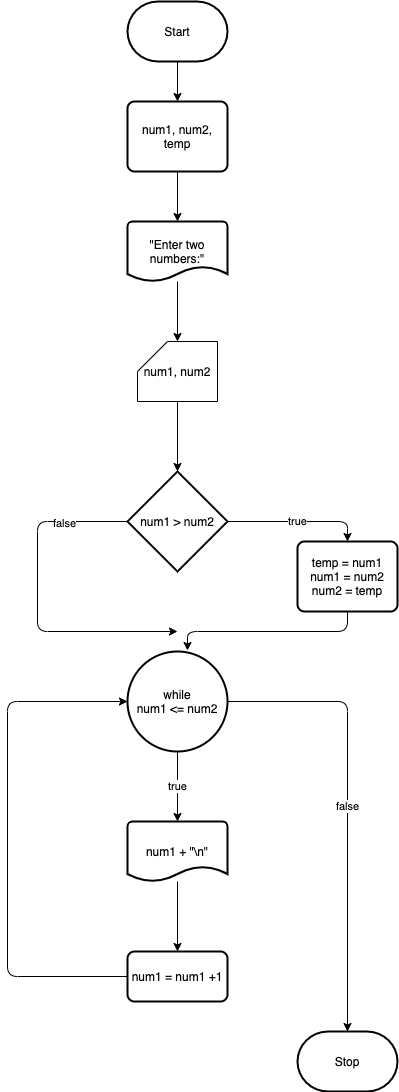

The diagram above was exported from draw.io. Its source (the exported page's mxGraphModel, read from the mxfile embedded in the PNG):
<mxGraphModel dx="706" dy="584" grid="1" gridSize="10" guides="1" tooltips="1" connect="1" arrows="1" fold="1" page="1" pageScale="1" pageWidth="850" pageHeight="1100" background="#ffffff" math="0" shadow="0">
  <root>
    <mxCell id="0" />
    <mxCell id="1" parent="0" />
    <mxCell id="5" style="edgeStyle=none;html=1;entryX=0.5;entryY=0;entryDx=0;entryDy=0;strokeColor=#000000;" parent="1" source="2" target="3" edge="1">
      <mxGeometry relative="1" as="geometry" />
    </mxCell>
    <mxCell id="2" value="Start" style="strokeWidth=2;html=1;shape=mxgraph.flowchart.terminator;whiteSpace=wrap;" parent="1" vertex="1">
      <mxGeometry x="310" y="50" width="100" height="60" as="geometry" />
    </mxCell>
    <mxCell id="9" style="edgeStyle=none;html=1;entryX=0.5;entryY=0;entryDx=0;entryDy=0;entryPerimeter=0;strokeColor=#000000;" parent="1" source="3" target="6" edge="1">
      <mxGeometry relative="1" as="geometry" />
    </mxCell>
    <mxCell id="3" value="num1, num2, temp" style="rounded=1;whiteSpace=wrap;html=1;absoluteArcSize=1;arcSize=14;strokeWidth=2;" parent="1" vertex="1">
      <mxGeometry x="310" y="150" width="100" height="70" as="geometry" />
    </mxCell>
    <mxCell id="8" style="edgeStyle=none;html=1;entryX=0.5;entryY=0;entryDx=0;entryDy=0;entryPerimeter=0;strokeColor=#000000;" parent="1" source="6" target="7" edge="1">
      <mxGeometry relative="1" as="geometry" />
    </mxCell>
    <mxCell id="6" value="&quot;Enter two numbers:&quot;" style="strokeWidth=2;html=1;shape=mxgraph.flowchart.document2;whiteSpace=wrap;size=0.25;" parent="1" vertex="1">
      <mxGeometry x="310" y="270" width="100" height="60" as="geometry" />
    </mxCell>
    <mxCell id="20" style="edgeStyle=none;html=1;entryX=0.5;entryY=0;entryDx=0;entryDy=0;entryPerimeter=0;strokeColor=#000000;" edge="1" parent="1" source="7" target="19">
      <mxGeometry relative="1" as="geometry" />
    </mxCell>
    <mxCell id="7" value="num1, num2" style="shape=card;whiteSpace=wrap;html=1;" parent="1" vertex="1">
      <mxGeometry x="320" y="390" width="80" height="60" as="geometry" />
    </mxCell>
    <mxCell id="13" value="true" style="edgeStyle=none;html=1;entryX=0.5;entryY=0;entryDx=0;entryDy=0;entryPerimeter=0;strokeColor=#000000;" parent="1" source="10" target="12" edge="1">
      <mxGeometry relative="1" as="geometry" />
    </mxCell>
    <mxCell id="18" value="false" style="edgeStyle=none;html=1;strokeColor=#000000;" parent="1" source="10" target="17" edge="1">
      <mxGeometry relative="1" as="geometry">
        <Array as="points">
          <mxPoint x="530" y="750" />
        </Array>
      </mxGeometry>
    </mxCell>
    <mxCell id="10" value="while&lt;br&gt;num1 &amp;lt;= num2" style="strokeWidth=2;html=1;shape=mxgraph.flowchart.start_2;whiteSpace=wrap;" parent="1" vertex="1">
      <mxGeometry x="310" y="700" width="100" height="100" as="geometry" />
    </mxCell>
    <mxCell id="15" style="edgeStyle=none;html=1;strokeColor=#000000;" parent="1" source="12" target="14" edge="1">
      <mxGeometry relative="1" as="geometry" />
    </mxCell>
    <mxCell id="12" value="num1 + &quot;\n&quot;" style="strokeWidth=2;html=1;shape=mxgraph.flowchart.document2;whiteSpace=wrap;size=0.25;" parent="1" vertex="1">
      <mxGeometry x="310" y="870" width="100" height="60" as="geometry" />
    </mxCell>
    <mxCell id="16" style="edgeStyle=none;html=1;entryX=0;entryY=0.5;entryDx=0;entryDy=0;entryPerimeter=0;strokeColor=#000000;" parent="1" source="14" target="10" edge="1">
      <mxGeometry relative="1" as="geometry">
        <Array as="points">
          <mxPoint x="190" y="1025" />
          <mxPoint x="190" y="750" />
        </Array>
      </mxGeometry>
    </mxCell>
    <mxCell id="14" value="num1 = num1 +1" style="rounded=1;whiteSpace=wrap;html=1;absoluteArcSize=1;arcSize=14;strokeWidth=2;" parent="1" vertex="1">
      <mxGeometry x="310" y="1000" width="100" height="50" as="geometry" />
    </mxCell>
    <mxCell id="17" value="Stop" style="strokeWidth=2;html=1;shape=mxgraph.flowchart.terminator;whiteSpace=wrap;" parent="1" vertex="1">
      <mxGeometry x="480" y="1080" width="100" height="60" as="geometry" />
    </mxCell>
    <mxCell id="21" value="true" style="edgeStyle=none;html=1;strokeColor=#000000;entryX=0.5;entryY=0;entryDx=0;entryDy=0;" edge="1" parent="1" source="19" target="22">
      <mxGeometry relative="1" as="geometry">
        <mxPoint x="530" y="570" as="targetPoint" />
        <Array as="points">
          <mxPoint x="530" y="570" />
        </Array>
      </mxGeometry>
    </mxCell>
    <mxCell id="25" style="edgeStyle=none;html=1;strokeColor=#000000;exitX=0;exitY=0.5;exitDx=0;exitDy=0;exitPerimeter=0;" edge="1" parent="1" source="19">
      <mxGeometry relative="1" as="geometry">
        <mxPoint x="360" y="680" as="targetPoint" />
        <Array as="points">
          <mxPoint x="220" y="570" />
          <mxPoint x="220" y="680" />
        </Array>
      </mxGeometry>
    </mxCell>
    <mxCell id="26" value="false" style="edgeLabel;html=1;align=center;verticalAlign=middle;resizable=0;points=[];" vertex="1" connectable="0" parent="25">
      <mxGeometry x="-0.6206" y="1" relative="1" as="geometry">
        <mxPoint as="offset" />
      </mxGeometry>
    </mxCell>
    <mxCell id="19" value="num1 &amp;gt; num2" style="strokeWidth=2;html=1;shape=mxgraph.flowchart.decision;whiteSpace=wrap;" vertex="1" parent="1">
      <mxGeometry x="310" y="520" width="100" height="100" as="geometry" />
    </mxCell>
    <mxCell id="24" style="edgeStyle=none;html=1;strokeColor=#000000;" edge="1" parent="1" source="22">
      <mxGeometry relative="1" as="geometry">
        <mxPoint x="370" y="699" as="targetPoint" />
        <Array as="points">
          <mxPoint x="530" y="680" />
          <mxPoint x="370" y="680" />
        </Array>
      </mxGeometry>
    </mxCell>
    <mxCell id="22" value="temp = num1&lt;br&gt;num1 = num2&lt;br&gt;num2 = temp" style="rounded=1;whiteSpace=wrap;html=1;absoluteArcSize=1;arcSize=14;strokeWidth=2;" vertex="1" parent="1">
      <mxGeometry x="480" y="590" width="100" height="70" as="geometry" />
    </mxCell>
  </root>
</mxGraphModel>